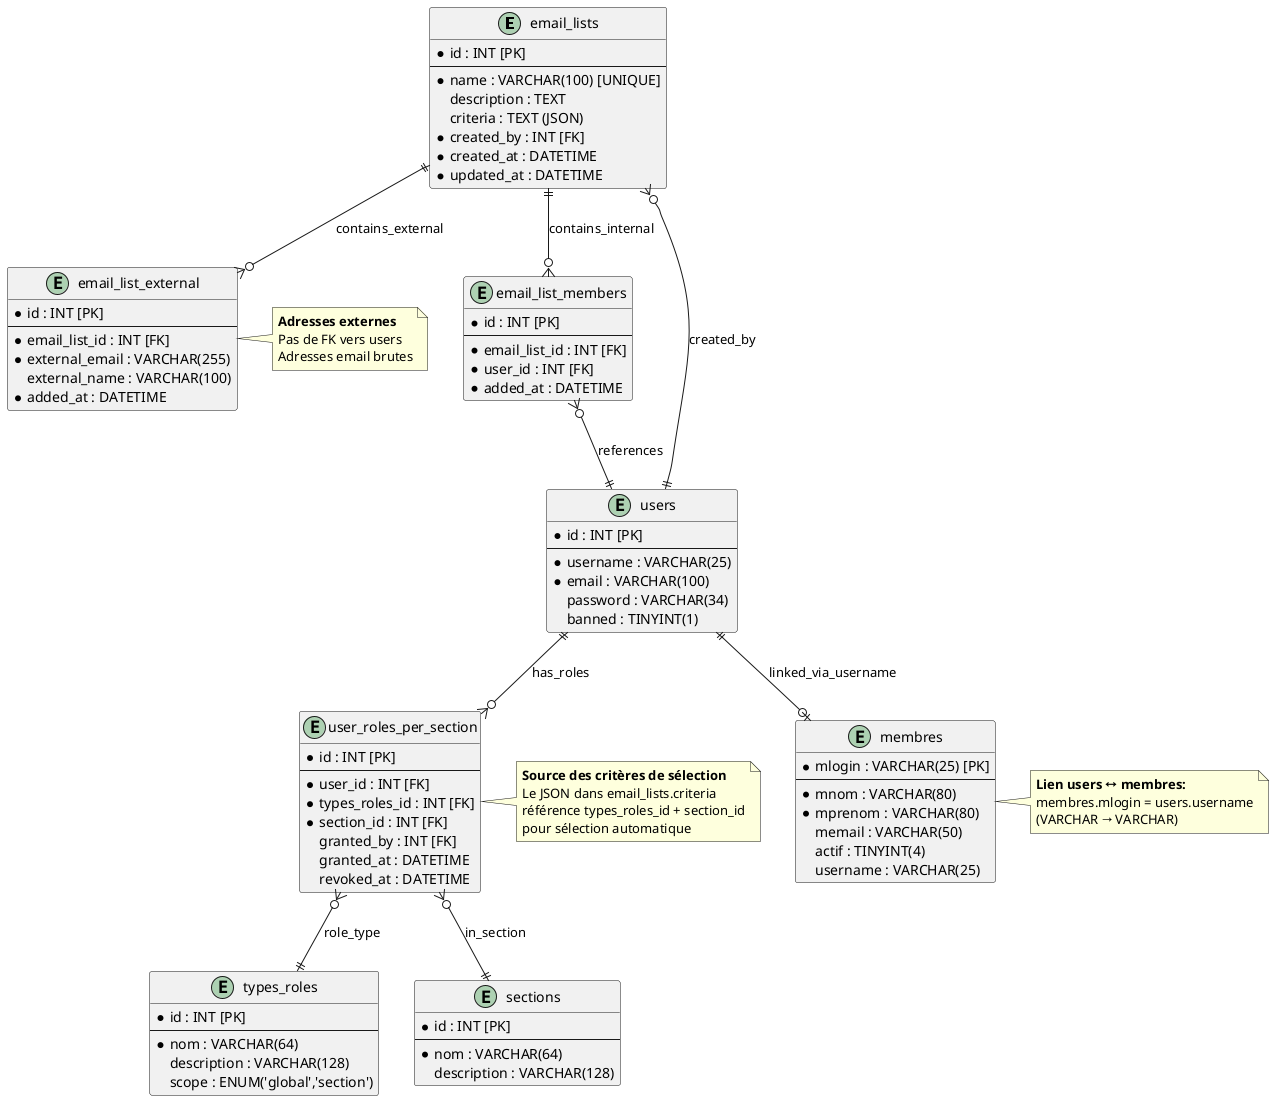

The diagram above was rendered by PlantUML. Its source (embedded in the PNG):
@startuml
entity email_lists {
  * id : INT [PK]
  --
  * name : VARCHAR(100) [UNIQUE]
  description : TEXT
  criteria : TEXT (JSON)
  * created_by : INT [FK]
  * created_at : DATETIME
  * updated_at : DATETIME
}

entity email_list_members {
  * id : INT [PK]
  --
  * email_list_id : INT [FK]
  * user_id : INT [FK]
  * added_at : DATETIME
}

entity email_list_external {
  * id : INT [PK]
  --
  * email_list_id : INT [FK]
  * external_email : VARCHAR(255)
  external_name : VARCHAR(100)
  * added_at : DATETIME
}

entity users {
  * id : INT [PK]
  --
  * username : VARCHAR(25)
  * email : VARCHAR(100)
  password : VARCHAR(34)
  banned : TINYINT(1)
}

entity membres {
  * mlogin : VARCHAR(25) [PK]
  --
  * mnom : VARCHAR(80)
  * mprenom : VARCHAR(80)
  memail : VARCHAR(50)
  actif : TINYINT(4)
  username : VARCHAR(25)
}

entity user_roles_per_section {
  * id : INT [PK]
  --
  * user_id : INT [FK]
  * types_roles_id : INT [FK]
  * section_id : INT [FK]
  granted_by : INT [FK]
  granted_at : DATETIME
  revoked_at : DATETIME
}

entity types_roles {
  * id : INT [PK]
  --
  * nom : VARCHAR(64)
  description : VARCHAR(128)
  scope : ENUM('global','section')
}

entity sections {
  * id : INT [PK]
  --
  * nom : VARCHAR(64)
  description : VARCHAR(128)
}

email_lists ||--o{ email_list_members : contains_internal
email_lists ||--o{ email_list_external : contains_external
email_list_members }o--|| users : references
email_lists }o--|| users : created_by

users ||--o{ user_roles_per_section : has_roles
user_roles_per_section }o--|| types_roles : role_type
user_roles_per_section }o--|| sections : in_section
users ||--o| membres : linked_via_username

note right of user_roles_per_section
  **Source des critères de sélection**
  Le JSON dans email_lists.criteria
  référence types_roles_id + section_id
  pour sélection automatique
end note

note right of email_list_external
  **Adresses externes**
  Pas de FK vers users
  Adresses email brutes
end note

note right of membres
  **Lien users ↔ membres:**
  membres.mlogin = users.username
  (VARCHAR → VARCHAR)
end note
@enduml